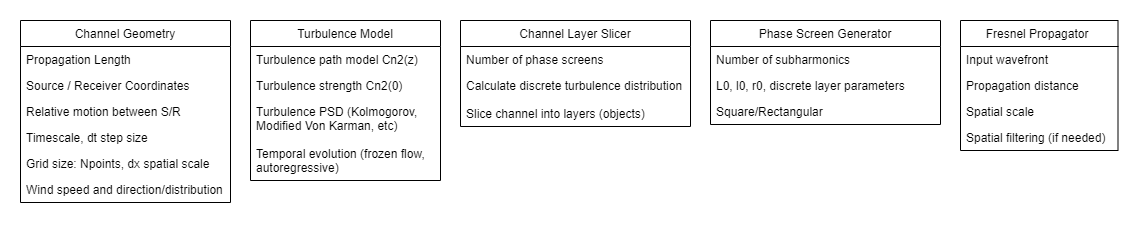

The diagram above was exported from draw.io. Its source (the exported page's mxGraphModel, read from the mxfile embedded in the PNG):
<mxGraphModel dx="920" dy="1504" grid="1" gridSize="10" guides="1" tooltips="1" connect="1" arrows="1" fold="1" page="1" pageScale="1" pageWidth="850" pageHeight="1100" math="0" shadow="0">
  <root>
    <mxCell id="0" />
    <mxCell id="1" parent="0" />
    <mxCell id="n8f2ryfNfaiMY4_54da--1" value="Turbulence Model" style="swimlane;fontStyle=0;childLayout=stackLayout;horizontal=1;startSize=26;horizontalStack=0;resizeParent=1;resizeParentMax=0;resizeLast=0;collapsible=1;marginBottom=0;" vertex="1" parent="1">
      <mxGeometry x="340" y="146" width="190" height="160" as="geometry" />
    </mxCell>
    <mxCell id="n8f2ryfNfaiMY4_54da--2" value="Turbulence path model Cn2(z)" style="text;strokeColor=none;fillColor=none;align=left;verticalAlign=top;spacingLeft=4;spacingRight=4;overflow=hidden;rotatable=0;points=[[0,0.5],[1,0.5]];portConstraint=eastwest;" vertex="1" parent="n8f2ryfNfaiMY4_54da--1">
      <mxGeometry y="26" width="190" height="26" as="geometry" />
    </mxCell>
    <mxCell id="n8f2ryfNfaiMY4_54da--3" value="Turbulence strength Cn2(0)" style="text;strokeColor=none;fillColor=none;align=left;verticalAlign=top;spacingLeft=4;spacingRight=4;overflow=hidden;rotatable=0;points=[[0,0.5],[1,0.5]];portConstraint=eastwest;" vertex="1" parent="n8f2ryfNfaiMY4_54da--1">
      <mxGeometry y="52" width="190" height="26" as="geometry" />
    </mxCell>
    <mxCell id="n8f2ryfNfaiMY4_54da--4" value="Turbulence PSD (Kolmogorov, &#10;Modified Von Karman, etc)" style="text;strokeColor=none;fillColor=none;align=left;verticalAlign=top;spacingLeft=4;spacingRight=4;overflow=hidden;rotatable=0;points=[[0,0.5],[1,0.5]];portConstraint=eastwest;" vertex="1" parent="n8f2ryfNfaiMY4_54da--1">
      <mxGeometry y="78" width="190" height="42" as="geometry" />
    </mxCell>
    <mxCell id="n8f2ryfNfaiMY4_54da--5" value="Temporal evolution (frozen flow,&#10;autoregressive)" style="text;strokeColor=none;fillColor=none;align=left;verticalAlign=top;spacingLeft=4;spacingRight=4;overflow=hidden;rotatable=0;points=[[0,0.5],[1,0.5]];portConstraint=eastwest;" vertex="1" parent="n8f2ryfNfaiMY4_54da--1">
      <mxGeometry y="120" width="190" height="40" as="geometry" />
    </mxCell>
    <mxCell id="n8f2ryfNfaiMY4_54da--6" value="Channel Layer Slicer" style="swimlane;fontStyle=0;childLayout=stackLayout;horizontal=1;startSize=26;horizontalStack=0;resizeParent=1;resizeParentMax=0;resizeLast=0;collapsible=1;marginBottom=0;" vertex="1" parent="1">
      <mxGeometry x="550" y="146" width="230" height="106" as="geometry" />
    </mxCell>
    <mxCell id="n8f2ryfNfaiMY4_54da--7" value="Number of phase screens" style="text;strokeColor=none;fillColor=none;align=left;verticalAlign=top;spacingLeft=4;spacingRight=4;overflow=hidden;rotatable=0;points=[[0,0.5],[1,0.5]];portConstraint=eastwest;" vertex="1" parent="n8f2ryfNfaiMY4_54da--6">
      <mxGeometry y="26" width="230" height="26" as="geometry" />
    </mxCell>
    <mxCell id="n8f2ryfNfaiMY4_54da--8" value="Calculate discrete turbulence distribution" style="text;strokeColor=none;fillColor=none;align=left;verticalAlign=top;spacingLeft=4;spacingRight=4;overflow=hidden;rotatable=0;points=[[0,0.5],[1,0.5]];portConstraint=eastwest;" vertex="1" parent="n8f2ryfNfaiMY4_54da--6">
      <mxGeometry y="52" width="230" height="28" as="geometry" />
    </mxCell>
    <mxCell id="n8f2ryfNfaiMY4_54da--9" value="Slice channel into layers (objects)" style="text;strokeColor=none;fillColor=none;align=left;verticalAlign=top;spacingLeft=4;spacingRight=4;overflow=hidden;rotatable=0;points=[[0,0.5],[1,0.5]];portConstraint=eastwest;" vertex="1" parent="n8f2ryfNfaiMY4_54da--6">
      <mxGeometry y="80" width="230" height="26" as="geometry" />
    </mxCell>
    <mxCell id="n8f2ryfNfaiMY4_54da--10" value="Phase Screen Generator" style="swimlane;fontStyle=0;childLayout=stackLayout;horizontal=1;startSize=26;horizontalStack=0;resizeParent=1;resizeParentMax=0;resizeLast=0;collapsible=1;marginBottom=0;" vertex="1" parent="1">
      <mxGeometry x="800" y="146" width="230" height="104" as="geometry" />
    </mxCell>
    <mxCell id="n8f2ryfNfaiMY4_54da--12" value="Number of subharmonics" style="text;strokeColor=none;fillColor=none;align=left;verticalAlign=top;spacingLeft=4;spacingRight=4;overflow=hidden;rotatable=0;points=[[0,0.5],[1,0.5]];portConstraint=eastwest;" vertex="1" parent="n8f2ryfNfaiMY4_54da--10">
      <mxGeometry y="26" width="230" height="26" as="geometry" />
    </mxCell>
    <mxCell id="n8f2ryfNfaiMY4_54da--13" value="L0, l0, r0, discrete layer parameters" style="text;strokeColor=none;fillColor=none;align=left;verticalAlign=top;spacingLeft=4;spacingRight=4;overflow=hidden;rotatable=0;points=[[0,0.5],[1,0.5]];portConstraint=eastwest;" vertex="1" parent="n8f2ryfNfaiMY4_54da--10">
      <mxGeometry y="52" width="230" height="26" as="geometry" />
    </mxCell>
    <mxCell id="n8f2ryfNfaiMY4_54da--14" value="Square/Rectangular" style="text;strokeColor=none;fillColor=none;align=left;verticalAlign=top;spacingLeft=4;spacingRight=4;overflow=hidden;rotatable=0;points=[[0,0.5],[1,0.5]];portConstraint=eastwest;" vertex="1" parent="n8f2ryfNfaiMY4_54da--10">
      <mxGeometry y="78" width="230" height="26" as="geometry" />
    </mxCell>
    <mxCell id="n8f2ryfNfaiMY4_54da--20" value="Channel Geometry" style="swimlane;fontStyle=0;childLayout=stackLayout;horizontal=1;startSize=26;horizontalStack=0;resizeParent=1;resizeParentMax=0;resizeLast=0;collapsible=1;marginBottom=0;" vertex="1" parent="1">
      <mxGeometry x="110" y="146" width="210" height="182" as="geometry">
        <mxRectangle x="80" y="300" width="130" height="26" as="alternateBounds" />
      </mxGeometry>
    </mxCell>
    <mxCell id="n8f2ryfNfaiMY4_54da--21" value="Propagation Length" style="text;strokeColor=none;fillColor=none;align=left;verticalAlign=top;spacingLeft=4;spacingRight=4;overflow=hidden;rotatable=0;points=[[0,0.5],[1,0.5]];portConstraint=eastwest;" vertex="1" parent="n8f2ryfNfaiMY4_54da--20">
      <mxGeometry y="26" width="210" height="26" as="geometry" />
    </mxCell>
    <mxCell id="n8f2ryfNfaiMY4_54da--22" value="Source / Receiver Coordinates&#10;" style="text;strokeColor=none;fillColor=none;align=left;verticalAlign=top;spacingLeft=4;spacingRight=4;overflow=hidden;rotatable=0;points=[[0,0.5],[1,0.5]];portConstraint=eastwest;" vertex="1" parent="n8f2ryfNfaiMY4_54da--20">
      <mxGeometry y="52" width="210" height="26" as="geometry" />
    </mxCell>
    <mxCell id="n8f2ryfNfaiMY4_54da--23" value="Relative motion between S/R" style="text;strokeColor=none;fillColor=none;align=left;verticalAlign=top;spacingLeft=4;spacingRight=4;overflow=hidden;rotatable=0;points=[[0,0.5],[1,0.5]];portConstraint=eastwest;" vertex="1" parent="n8f2ryfNfaiMY4_54da--20">
      <mxGeometry y="78" width="210" height="26" as="geometry" />
    </mxCell>
    <mxCell id="n8f2ryfNfaiMY4_54da--24" value="Timescale, dt step size" style="text;strokeColor=none;fillColor=none;align=left;verticalAlign=top;spacingLeft=4;spacingRight=4;overflow=hidden;rotatable=0;points=[[0,0.5],[1,0.5]];portConstraint=eastwest;" vertex="1" parent="n8f2ryfNfaiMY4_54da--20">
      <mxGeometry y="104" width="210" height="26" as="geometry" />
    </mxCell>
    <mxCell id="n8f2ryfNfaiMY4_54da--25" value="Grid size: Npoints, dx spatial scale" style="text;strokeColor=none;fillColor=none;align=left;verticalAlign=top;spacingLeft=4;spacingRight=4;overflow=hidden;rotatable=0;points=[[0,0.5],[1,0.5]];portConstraint=eastwest;" vertex="1" parent="n8f2ryfNfaiMY4_54da--20">
      <mxGeometry y="130" width="210" height="26" as="geometry" />
    </mxCell>
    <mxCell id="n8f2ryfNfaiMY4_54da--26" value="Wind speed and direction/distribution" style="text;strokeColor=none;fillColor=none;align=left;verticalAlign=top;spacingLeft=4;spacingRight=4;overflow=hidden;rotatable=0;points=[[0,0.5],[1,0.5]];portConstraint=eastwest;" vertex="1" parent="n8f2ryfNfaiMY4_54da--20">
      <mxGeometry y="156" width="210" height="26" as="geometry" />
    </mxCell>
    <mxCell id="n8f2ryfNfaiMY4_54da--27" value="Fresnel Propagator " style="swimlane;fontStyle=0;childLayout=stackLayout;horizontal=1;startSize=26;horizontalStack=0;resizeParent=1;resizeParentMax=0;resizeLast=0;collapsible=1;marginBottom=0;" vertex="1" parent="1">
      <mxGeometry x="1050" y="146" width="157.5" height="130" as="geometry" />
    </mxCell>
    <mxCell id="n8f2ryfNfaiMY4_54da--28" value="Input wavefront" style="text;strokeColor=none;fillColor=none;align=left;verticalAlign=top;spacingLeft=4;spacingRight=4;overflow=hidden;rotatable=0;points=[[0,0.5],[1,0.5]];portConstraint=eastwest;" vertex="1" parent="n8f2ryfNfaiMY4_54da--27">
      <mxGeometry y="26" width="157.5" height="26" as="geometry" />
    </mxCell>
    <mxCell id="n8f2ryfNfaiMY4_54da--29" value="Propagation distance" style="text;strokeColor=none;fillColor=none;align=left;verticalAlign=top;spacingLeft=4;spacingRight=4;overflow=hidden;rotatable=0;points=[[0,0.5],[1,0.5]];portConstraint=eastwest;" vertex="1" parent="n8f2ryfNfaiMY4_54da--27">
      <mxGeometry y="52" width="157.5" height="26" as="geometry" />
    </mxCell>
    <mxCell id="n8f2ryfNfaiMY4_54da--30" value="Spatial scale" style="text;strokeColor=none;fillColor=none;align=left;verticalAlign=top;spacingLeft=4;spacingRight=4;overflow=hidden;rotatable=0;points=[[0,0.5],[1,0.5]];portConstraint=eastwest;" vertex="1" parent="n8f2ryfNfaiMY4_54da--27">
      <mxGeometry y="78" width="157.5" height="26" as="geometry" />
    </mxCell>
    <mxCell id="n8f2ryfNfaiMY4_54da--31" value="Spatial filtering (if needed)" style="text;strokeColor=none;fillColor=none;align=left;verticalAlign=top;spacingLeft=4;spacingRight=4;overflow=hidden;rotatable=0;points=[[0,0.5],[1,0.5]];portConstraint=eastwest;" vertex="1" parent="n8f2ryfNfaiMY4_54da--27">
      <mxGeometry y="104" width="157.5" height="26" as="geometry" />
    </mxCell>
  </root>
</mxGraphModel>